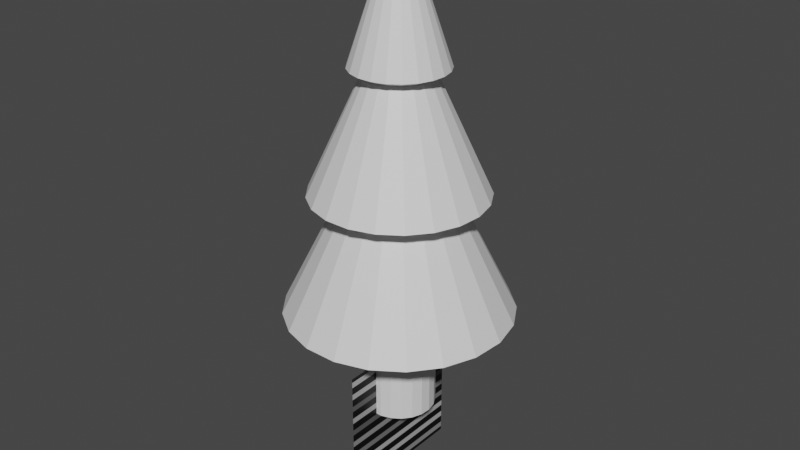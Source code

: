 # Source: Candy_Trees.blend  (saved by Blender 3.4.6; exported with 4.5.12 LTS)
import bpy
from mathutils import Matrix  # noqa: F401  (used for matrix-valued properties, if any)

bpy.ops.wm.read_factory_settings(use_empty=True)
scene = bpy.context.scene
scene.name = 'Scene'

# ---- materials (node trees are filled in below, after node groups)
mat_trunk = bpy.data.materials.new('trunk')
mat_trunk.use_transparent_shadow = False
mat_candy = bpy.data.materials.new('candy')
mat_candy.use_transparent_shadow = False
mat_candy_cane = bpy.data.materials.new('candy cane')
mat_candy_cane.use_transparent_shadow = False

# ---- material node trees
mat_trunk.use_nodes = True; mat_trunk.node_tree.nodes.clear()
_N = mat_trunk.node_tree.nodes; _L = mat_trunk.node_tree.links
n0 = _N.new('ShaderNodeBsdfPrincipled'); n0.name = 'Principled BSDF'; n0.location = (10, 300)
n0.distribution = 'GGX'
n0.subsurface_method = 'RANDOM_WALK_SKIN'
n0.inputs[3].default_value = 1.45
n0.inputs[27].default_value = (0.0, 0.0, 0.0, 1.0)
n0.inputs[28].default_value = 1.0
n1 = _N.new('ShaderNodeOutputMaterial'); n1.name = 'Material Output'; n1.location = (300, 300)
_L.new(n0.outputs[0], n1.inputs[0])
n1.is_active_output = True
mat_candy.use_nodes = True; mat_candy.node_tree.nodes.clear()
_N = mat_candy.node_tree.nodes; _L = mat_candy.node_tree.links
n0 = _N.new('ShaderNodeBsdfPrincipled'); n0.name = 'Principled BSDF'; n0.location = (10, 300)
n0.distribution = 'GGX'
n0.subsurface_method = 'RANDOM_WALK_SKIN'
n0.inputs[3].default_value = 1.45
n0.inputs[27].default_value = (0.0, 0.0, 0.0, 1.0)
n0.inputs[28].default_value = 1.0
n1 = _N.new('ShaderNodeOutputMaterial'); n1.name = 'Material Output'; n1.location = (300, 300)
_L.new(n0.outputs[0], n1.inputs[0])
n1.is_active_output = True
mat_candy_cane.use_nodes = True; mat_candy_cane.node_tree.nodes.clear()
_N = mat_candy_cane.node_tree.nodes; _L = mat_candy_cane.node_tree.links
n0 = _N.new('ShaderNodeBsdfPrincipled'); n0.name = 'Principled BSDF'; n0.location = (380, 300)
n0.distribution = 'GGX'
n0.subsurface_method = 'RANDOM_WALK_SKIN'
n0.inputs[3].default_value = 1.45
n0.inputs[27].default_value = (0.0, 0.0, 0.0, 1.0)
n0.inputs[28].default_value = 1.0
n1 = _N.new('ShaderNodeOutputMaterial'); n1.name = 'Material Output'; n1.location = (670, 300)
n2 = _N.new('ShaderNodeMapping'); n2.name = 'Mapping'; n2.location = (-242, -31)
n2.inputs[1].default_value = (18.6, 0.0, 0.0)
n3 = _N.new('ShaderNodeTexCoord'); n3.name = 'Texture Coordinate'; n3.location = (-462, 42)
n4 = _N.new('ShaderNodeMapping'); n4.name = 'Mapping.001'; n4.location = (-283, -457)
n4.inputs[1].default_value = (2.3, 0.0, 0.0)
n5 = _N.new('ShaderNodeTexBrick'); n5.name = 'Brick Texture'; n5.location = (-48, 48)
n5.inputs[5].default_value = 0.15
n5.inputs[8].default_value = 39.3
n5.inputs[9].default_value = 0.5
n6 = _N.new('ShaderNodeTexBrick'); n6.name = 'Brick Texture.001'; n6.location = (-70, -445)
n6.inputs[5].default_value = 0.125
n6.inputs[8].default_value = 39.3
n6.inputs[9].default_value = 0.5
n7 = _N.new('ShaderNodeMix'); n7.name = 'Mix'; n7.location = (175, -66)
n7.data_type = 'RGBA'
n7.blend_type = 'MULTIPLY'
n7.inputs[0].default_value = 1.0
_L.new(n0.outputs[0], n1.inputs[0])
_L.new(n2.outputs[0], n5.inputs[0])
_L.new(n3.outputs[2], n2.inputs[0])
_L.new(n3.outputs[2], n4.inputs[0])
_L.new(n4.outputs[0], n6.inputs[0])
_L.new(n5.outputs[0], n7.inputs[2])
_L.new(n6.outputs[0], n7.inputs[3])
_L.new(n5.outputs[0], n7.inputs[6])
_L.new(n6.outputs[0], n7.inputs[7])
_L.new(n7.outputs[2], n0.inputs[0])
n1.is_active_output = True

# ---- world
world_world = bpy.data.worlds.new('World'); scene.world = world_world
world_world.use_nodes = True; world_world.node_tree.nodes.clear()
_N = world_world.node_tree.nodes; _L = world_world.node_tree.links
n0 = _N.new('ShaderNodeOutputWorld'); n0.name = 'World Output'; n0.location = (300, 300)
n1 = _N.new('ShaderNodeBackground'); n1.name = 'Background'; n1.location = (10, 300)
n1.inputs[0].default_value = (0.05088, 0.05088, 0.05088, 1.0)
_L.new(n1.outputs[0], n0.inputs[0])
n0.is_active_output = True
world_world.color = (0.05088, 0.05088, 0.05088)
world_world.use_sun_shadow = False
world_world.sun_shadow_jitter_overblur = 0.0

# ---- meshes
me_cylinder = bpy.data.meshes.new('Cylinder')
me_cylinder.from_pydata([(-4.145e-09, 0.5132, 0.1565), (-1.533e-08, 0.09957, 6.894), (0.1513, 0.4904, 0.1565), (0.02935, 0.09514, 6.894), (0.2891, 0.424, 0.1565), (0.05609, 0.08227, 6.894), (0.4012, 0.32, 0.1565), (0.07784, 0.06208, 6.894), (0.4777, 0.1875, 0.1565), (0.09268, 0.03638, 6.894), (0.5117, 0.03835, 0.1565), (0.09929, 0.007441, 6.894), (0.5003, -0.1142, 0.1565), (0.09707, -0.02216, 6.894), (0.4444, -0.2566, 0.1565), (0.08623, -0.04978, 6.894), (0.349, -0.3762, 0.1565), (0.06772, -0.07299, 6.894), (0.2227, -0.4623, 0.1565), (0.0432, -0.08971, 6.894), (0.07648, -0.5074, 0.1565), (0.01484, -0.09845, 6.894), (-0.07648, -0.5074, 0.1565), (-0.01484, -0.09845, 6.894), (-0.2227, -0.4623, 0.1565), (-0.0432, -0.08971, 6.894), (-0.349, -0.3762, 0.1565), (-0.06772, -0.07299, 6.894), (-0.4444, -0.2566, 0.1565), (-0.08623, -0.04978, 6.894), (-0.5003, -0.1142, 0.1565), (-0.09707, -0.02216, 6.894), (-0.5117, 0.03835, 0.1565), (-0.09929, 0.007441, 6.894), (-0.4777, 0.1875, 0.1565), (-0.09268, 0.03638, 6.894), (-0.4012, 0.32, 0.1565), (-0.07784, 0.06208, 6.894), (-0.2891, 0.424, 0.1565), (-0.05609, 0.08227, 6.894), (-0.1513, 0.4904, 0.1565), (-0.02935, 0.09514, 6.894), (3.495e-09, 1.234, 3.433), (0.3637, 1.179, 3.433), (0.6951, 1.02, 3.433), (0.9647, 0.7694, 3.433), (1.149, 0.4508, 3.433), (1.231, 0.09221, 3.433), (1.203, -0.2746, 3.433), (1.069, -0.617, 3.433), (0.8393, -0.9046, 3.433), (0.5354, -1.112, 3.433), (0.1839, -1.22, 3.433), (-0.1839, -1.22, 3.433), (-0.5354, -1.112, 3.433), (-0.8393, -0.9046, 3.433), (-1.069, -0.617, 3.433), (-1.203, -0.2746, 3.433), (-1.231, 0.09221, 3.433), (-1.149, 0.4508, 3.433), (-0.9647, 0.7694, 3.433), (-0.6951, 1.02, 3.433), (-0.3637, 1.179, 3.433), (-5.673e-09, 0.6735, 5.164), (0.1985, 0.6436, 5.164), (0.3794, 0.5565, 5.164), (0.5266, 0.4199, 5.164), (0.627, 0.2461, 5.164), (0.6716, 0.05033, 5.164), (0.6566, -0.1499, 5.164), (0.5833, -0.3368, 5.164), (0.4581, -0.4937, 5.164), (0.2922, -0.6068, 5.164), (0.1004, -0.666, 5.164), (-0.1004, -0.666, 5.164), (-0.2922, -0.6068, 5.164), (-0.4581, -0.4937, 5.164), (-0.5833, -0.3368, 5.164), (-0.6566, -0.1499, 5.164), (-0.6716, 0.05033, 5.164), (-0.627, 0.2461, 5.164), (-0.5266, 0.4199, 5.164), (-0.3794, 0.5565, 5.164), (-0.1985, 0.6436, 5.164), (0.4761, 1.543, 1.703), (0.9098, 1.334, 1.703), (1.263, 1.007, 1.703), (1.503, 0.5901, 1.703), (1.611, 0.1207, 1.703), (1.575, -0.3594, 1.703), (1.399, -0.8075, 1.703), (1.099, -1.184, 1.703), (0.7008, -1.455, 1.703), (0.2407, -1.597, 1.703), (-0.2407, -1.597, 1.703), (-0.7008, -1.455, 1.703), (-1.099, -1.184, 1.703), (-1.399, -0.8075, 1.703), (-1.575, -0.3594, 1.703), (-1.611, 0.1207, 1.703), (-1.503, 0.5901, 1.703), (-1.263, 1.007, 1.703), (-0.9098, 1.334, 1.703), (-0.4761, 1.543, 1.703), (1.043e-08, 1.615, 1.703), (0.1513, 0.4904, 1.371), (0.2891, 0.424, 1.371), (0.4012, 0.32, 1.371), (0.4777, 0.1875, 1.371), (0.5117, 0.03835, 1.371), (0.5003, -0.1142, 1.371), (0.4444, -0.2566, 1.371), (0.349, -0.3762, 1.371), (0.2227, -0.4623, 1.371), (0.07648, -0.5074, 1.371), (-0.07648, -0.5074, 1.371), (-0.2227, -0.4623, 1.371), (-0.349, -0.3762, 1.371), (-0.4444, -0.2566, 1.371), (-0.5003, -0.1142, 1.371), (-0.5117, 0.03835, 1.371), (-0.4777, 0.1875, 1.371), (-0.4012, 0.32, 1.371), (-0.2891, 0.424, 1.371), (-0.1513, 0.4904, 1.371), (-4.145e-09, 0.5132, 1.371), (0.1413, 0.4581, 5.077), (0.2701, 0.3961, 5.077), (0.3748, 0.2989, 5.077), (0.4463, 0.1751, 5.077), (0.4781, 0.03583, 5.077), (0.4674, -0.1067, 5.077), (0.4152, -0.2397, 5.077), (0.3261, -0.3514, 5.077), (0.208, -0.4319, 5.077), (0.07145, -0.4741, 5.077), (-0.07145, -0.4741, 5.077), (-0.208, -0.4319, 5.077), (-0.3261, -0.3514, 5.077), (-0.4152, -0.2397, 5.077), (-0.4674, -0.1067, 5.077), (-0.4781, 0.03583, 5.077), (-0.4463, 0.1751, 5.077), (-0.3748, 0.2989, 5.077), (-0.2701, 0.3961, 5.077), (-0.1413, 0.4581, 5.077), (-8.866e-09, 0.4794, 5.077), (2.91e-09, 0.8194, 3.31), (0.2415, 0.783, 3.31), (0.4616, 0.677, 3.31), (0.6407, 0.5109, 3.31), (0.7628, 0.2994, 3.31), (0.8171, 0.06124, 3.31), (0.7989, -0.1823, 3.31), (0.7097, -0.4097, 3.31), (0.5574, -0.6007, 3.31), (0.3555, -0.7383, 3.31), (0.1221, -0.8103, 3.31), (-0.1221, -0.8103, 3.31), (-0.3555, -0.7383, 3.31), (-0.5574, -0.6007, 3.31), (-0.7097, -0.4097, 3.31), (-0.7989, -0.1823, 3.31), (-0.8171, 0.06124, 3.31), (-0.7628, 0.2994, 3.31), (-0.6407, 0.5109, 3.31), (-0.4616, 0.677, 3.31), (-0.2415, 0.783, 3.31), (0.0, 1.0, 1.6), (0.2948, 0.9556, 1.6), (0.5633, 0.8262, 1.6), (0.7818, 0.6235, 1.6), (0.9309, 0.3653, 1.6), (0.9972, 0.07473, 1.6), (0.9749, -0.2225, 1.6), (0.866, -0.5, 1.6), (0.6802, -0.7331, 1.6), (0.4339, -0.901, 1.6), (0.149, -0.9888, 1.6), (-0.149, -0.9888, 1.6), (-0.4339, -0.901, 1.6), (-0.6802, -0.7331, 1.6), (-0.866, -0.5, 1.6), (-0.9749, -0.2225, 1.6), (-0.9972, 0.07473, 1.6), (-0.9309, 0.3653, 1.6), (-0.7818, 0.6235, 1.6), (-0.5633, 0.8262, 1.6), (-0.2948, 0.9556, 1.6), (-0.349, -0.3762, 0.1565), (-0.06772, -0.07299, 6.894), (-0.8393, -0.9046, 3.433), (-5.673e-09, 0.6735, 5.164), (0.1985, 0.6436, 5.164), (0.3794, 0.5565, 5.164), (0.5266, 0.4199, 5.164), (0.627, 0.2461, 5.164), (0.6716, 0.05033, 5.164), (0.6566, -0.1499, 5.164), (0.5833, -0.3368, 5.164), (0.4581, -0.4937, 5.164), (0.2922, -0.6068, 5.164), (0.1004, -0.666, 5.164), (-0.1004, -0.666, 5.164), (-0.2922, -0.6068, 5.164), (-0.4581, -0.4937, 5.164), (-0.5833, -0.3368, 5.164), (-0.6566, -0.1499, 5.164), (-0.6716, 0.05033, 5.164), (-0.627, 0.2461, 5.164), (-0.5266, 0.4199, 5.164), (-0.3794, 0.5565, 5.164), (-0.1985, 0.6436, 5.164), (-1.099, -1.184, 1.703), (-0.349, -0.3762, 1.371), (-0.3261, -0.3514, 5.077), (-0.5574, -0.6007, 3.31), (-0.6802, -0.7331, 1.6)], [], [(63, 1, 3, 64), (64, 3, 5, 65), (65, 5, 7, 66), (66, 7, 9, 67), (67, 9, 11, 68), (68, 11, 13, 69), (69, 13, 15, 70), (70, 15, 17, 71), (71, 17, 19, 72), (72, 19, 21, 73), (73, 21, 23, 74), (74, 23, 25, 75), (75, 25, 27, 76), (76, 27, 29, 77), (77, 29, 31, 78), (78, 31, 33, 79), (79, 33, 35, 80), (80, 35, 37, 81), (81, 37, 39, 82), (3, 1, 41, 39, 37, 35, 33, 31, 29, 27, 25, 23, 21, 19, 17, 15, 13, 11, 9, 7, 5), (82, 39, 41, 83), (83, 41, 1, 63), (0, 2, 4, 6, 8, 10, 12, 14, 16, 18, 20, 22, 24, 26, 28, 30, 32, 34, 36, 38, 40), (167, 62, 42, 147), (166, 61, 62, 167), (165, 60, 61, 166), (164, 59, 60, 165), (163, 58, 59, 164), (162, 57, 58, 163), (161, 56, 57, 162), (160, 55, 56, 161), (159, 54, 55, 160), (158, 53, 54, 159), (157, 52, 53, 158), (156, 51, 52, 157), (155, 50, 51, 156), (154, 49, 50, 155), (153, 48, 49, 154), (152, 47, 48, 153), (151, 46, 47, 152), (150, 45, 46, 151), (149, 44, 45, 150), (148, 43, 44, 149), (147, 42, 43, 148), (145, 83, 63, 146), (144, 82, 83, 145), (143, 81, 82, 144), (142, 80, 81, 143), (141, 79, 80, 142), (140, 78, 79, 141), (139, 77, 78, 140), (138, 76, 77, 139), (137, 75, 76, 138), (136, 74, 75, 137), (135, 73, 74, 136), (134, 72, 73, 135), (133, 71, 72, 134), (132, 70, 71, 133), (131, 69, 70, 132), (130, 68, 69, 131), (129, 67, 68, 130), (128, 66, 67, 129), (127, 65, 66, 128), (126, 64, 65, 127), (146, 63, 64, 126), (168, 104, 84, 169), (169, 84, 85, 170), (170, 85, 86, 171), (171, 86, 87, 172), (172, 87, 88, 173), (173, 88, 89, 174), (174, 89, 90, 175), (175, 90, 91, 176), (176, 91, 92, 177), (177, 92, 93, 178), (178, 93, 94, 179), (179, 94, 95, 180), (180, 95, 96, 181), (181, 96, 97, 182), (182, 97, 98, 183), (183, 98, 99, 184), (184, 99, 100, 185), (185, 100, 101, 186), (186, 101, 102, 187), (187, 102, 103, 188), (188, 103, 104, 168), (40, 124, 125, 0), (38, 123, 124, 40), (36, 122, 123, 38), (34, 121, 122, 36), (32, 120, 121, 34), (30, 119, 120, 32), (28, 118, 119, 30), (26, 117, 118, 28), (24, 116, 117, 26), (22, 115, 116, 24), (20, 114, 115, 22), (18, 113, 114, 20), (16, 112, 113, 18), (14, 111, 112, 16), (12, 110, 111, 14), (10, 109, 110, 12), (8, 108, 109, 10), (6, 107, 108, 8), (4, 106, 107, 6), (2, 105, 106, 4), (0, 125, 105, 2), (42, 146, 126, 43), (43, 126, 127, 44), (44, 127, 128, 45), (45, 128, 129, 46), (46, 129, 130, 47), (47, 130, 131, 48), (48, 131, 132, 49), (49, 132, 133, 50), (50, 133, 134, 51), (51, 134, 135, 52), (52, 135, 136, 53), (53, 136, 137, 54), (54, 137, 138, 55), (55, 138, 139, 56), (56, 139, 140, 57), (57, 140, 141, 58), (58, 141, 142, 59), (59, 142, 143, 60), (60, 143, 144, 61), (61, 144, 145, 62), (62, 145, 146, 42), (104, 147, 148, 84), (84, 148, 149, 85), (85, 149, 150, 86), (86, 150, 151, 87), (87, 151, 152, 88), (88, 152, 153, 89), (89, 153, 154, 90), (90, 154, 155, 91), (91, 155, 156, 92), (92, 156, 157, 93), (93, 157, 158, 94), (94, 158, 159, 95), (95, 159, 160, 96), (96, 160, 161, 97), (97, 161, 162, 98), (98, 162, 163, 99), (99, 163, 164, 100), (100, 164, 165, 101), (101, 165, 166, 102), (102, 166, 167, 103), (103, 167, 147, 104), (124, 188, 168, 125), (123, 187, 188, 124), (122, 186, 187, 123), (121, 185, 186, 122), (120, 184, 185, 121), (119, 183, 184, 120), (118, 182, 183, 119), (117, 181, 182, 118), (116, 180, 181, 117), (115, 179, 180, 116), (114, 178, 179, 115), (113, 177, 178, 114), (112, 176, 177, 113), (111, 175, 176, 112), (110, 174, 175, 111), (109, 173, 174, 110), (108, 172, 173, 109), (107, 171, 172, 108), (106, 170, 171, 107), (105, 169, 170, 106), (125, 168, 169, 105), (66, 65, 194, 195), (79, 78, 207, 208), (27, 76, 205, 190), (65, 64, 193, 194), (78, 77, 206, 207), (160, 96, 213, 216), (64, 63, 192, 193), (26, 117, 214, 189), (77, 76, 205, 206), (117, 181, 217, 214), (76, 75, 204, 205), (75, 74, 203, 204), (138, 76, 205, 215), (74, 73, 202, 203), (73, 72, 201, 202), (72, 71, 200, 201), (160, 55, 191, 216), (71, 70, 199, 200), (63, 83, 212, 192), (70, 69, 198, 199), (96, 181, 217, 213), (83, 82, 211, 212), (69, 68, 197, 198), (82, 81, 210, 211), (68, 67, 196, 197), (81, 80, 209, 210), (67, 66, 195, 196), (138, 55, 191, 215), (80, 79, 208, 209)])
me_cylinder.polygons.foreach_set('material_index', [1, 1, 1, 1, 1, 1, 1, 1, 1, 1, 1, 1, 1, 1, 1, 1, 1, 1, 1, 1, 1, 1, 0, 1, 1, 1, 1, 1, 1, 1, 1, 1, 1, 1, 1, 1, 1, 1, 1, 1, 1, 1, 1, 1, 1, 1, 1, 1, 1, 1, 1, 1, 1, 1, 1, 1, 1, 1, 1, 1, 1, 1, 1, 1, 1, 1, 1, 1, 1, 1, 1, 1, 1, 1, 1, 1, 1, 1, 1, 1, 1, 1, 1, 1, 1, 1, 0, 0, 0, 0, 0, 0, 0, 0, 0, 0, 0, 0, 0, 0, 0, 0, 0, 0, 0, 0, 0, 1, 1, 1, 1, 1, 1, 1, 1, 1, 1, 1, 1, 1, 1, 1, 1, 1, 1, 1, 1, 1, 1, 1, 1, 1, 1, 1, 1, 1, 1, 1, 1, 1, 1, 1, 1, 1, 1, 1, 1, 1, 1, 0, 0, 0, 0, 0, 0, 0, 0, 0, 0, 0, 0, 0, 0, 0, 0, 0, 0, 0, 0, 0, 0, 0, 0, 0, 0, 0, 0, 0, 0, 0, 0, 0, 0, 0, 0, 0, 0, 0, 0, 0, 0, 0, 0, 0, 0, 0, 0, 0, 0])
_uv = me_cylinder.uv_layers.new(name='UVMap')
_uv.uv.foreach_set('vector', [0.9355, 0.456, 0.9616, 0.3421, 0.9662, 0.3426, 0.9662, 0.4595, 0.4495, 0.9699, 0.5226, 0.8787, 0.5264, 0.8811, 0.4755, 0.9863, 0.4755, 0.9863, 0.5264, 0.8811, 0.5307, 0.8826, 0.5046, 0.9965, 0.5046, 0.9965, 0.5307, 0.8826, 0.5353, 0.8831, 0.5353, 1.0, 0.9646, 0.8031, 0.9646, 0.9199, 0.9601, 0.9204, 0.934, 0.8065, 0.934, 0.8065, 0.9601, 0.9204, 0.9558, 0.9219, 0.9049, 0.8167, 0.9049, 0.8167, 0.9558, 0.9219, 0.9519, 0.9244, 0.8789, 0.8332, 0.7931, 0.9685, 0.8662, 0.8773, 0.87, 0.8797, 0.8191, 0.9849, 0.8191, 0.9849, 0.87, 0.8797, 0.8743, 0.8812, 0.8482, 0.9951, 0.8482, 0.9951, 0.8743, 0.8812, 0.8789, 0.8818, 0.8789, 0.9986, 0.8789, 0.7729, 0.9519, 0.6817, 0.9558, 0.6842, 0.9049, 0.7894, 0.9049, 0.7894, 0.9558, 0.6842, 0.9601, 0.6857, 0.934, 0.7996, 0.934, 0.7996, 0.9601, 0.6857, 0.9646, 0.6862, 0.9646, 0.8031, 0.9662, 0.2168, 0.9662, 0.3337, 0.9616, 0.3342, 0.9355, 0.2203, 0.9355, 0.2203, 0.9616, 0.3342, 0.9573, 0.3357, 0.9065, 0.2305, 0.9065, 0.2305, 0.9573, 0.3357, 0.9535, 0.3381, 0.8804, 0.247, 0.8947, 0.09118, 0.9678, 0.0, 0.9716, 0.002432, 0.9207, 0.1076, 0.9207, 0.1076, 0.9716, 0.002432, 0.9759, 0.003942, 0.9498, 0.1179, 0.9498, 0.1179, 0.9759, 0.003942, 0.9805, 0.004454, 0.9805, 0.1213, 0.4364, 0.6279, 0.4322, 0.6296, 0.4276, 0.63, 0.4232, 0.6289, 0.4192, 0.6267, 0.4161, 0.6233, 0.4141, 0.6192, 0.4135, 0.6147, 0.4141, 0.6102, 0.4161, 0.6061, 0.4192, 0.6028, 0.4232, 0.6005, 0.4276, 0.5995, 0.4322, 0.5998, 0.4364, 0.6015, 0.44, 0.6043, 0.4425, 0.6081, 0.4439, 0.6124, 0.4439, 0.617, 0.4425, 0.6213, 0.44, 0.6251, 0.8804, 0.4293, 0.9535, 0.3381, 0.9573, 0.3406, 0.9065, 0.4458, 0.9065, 0.4458, 0.9573, 0.3406, 0.9616, 0.3421, 0.9355, 0.456, 0.1795, 0.4506, 0.1998, 0.4389, 0.2227, 0.4337, 0.2461, 0.4354, 0.268, 0.444, 0.2864, 0.4586, 0.2996, 0.478, 0.3065, 0.5005, 0.3065, 0.524, 0.2996, 0.5464, 0.2864, 0.5658, 0.268, 0.5804, 0.2461, 0.589, 0.2227, 0.5908, 0.1998, 0.5856, 0.1795, 0.5738, 0.1635, 0.5566, 0.1533, 0.5354, 0.1498, 0.5122, 0.1533, 0.489, 0.1635, 0.4678, 0.7952, 0.3178, 0.732, 0.3273, 0.732, 0.2708, 0.7952, 0.2803, 0.8062, 0.3536, 0.7486, 0.3813, 0.732, 0.3273, 0.7952, 0.3178, 0.7952, 0.4461, 0.732, 0.4366, 0.7486, 0.3826, 0.8062, 0.4103, 0.7952, 0.4836, 0.732, 0.4931, 0.732, 0.4366, 0.7952, 0.4461, 0.8062, 0.5194, 0.7486, 0.5471, 0.732, 0.4931, 0.7952, 0.4836, 0.8678, 0.6119, 0.8047, 0.6024, 0.8213, 0.5485, 0.8789, 0.5761, 0.8678, 0.6494, 0.8047, 0.6589, 0.8047, 0.6024, 0.8678, 0.6119, 0.8789, 0.6853, 0.8213, 0.7129, 0.8047, 0.6589, 0.8678, 0.6494, 0.5126, 0.7777, 0.4495, 0.7682, 0.4661, 0.7143, 0.5237, 0.7419, 0.5126, 0.8152, 0.4495, 0.8247, 0.4495, 0.7682, 0.5126, 0.7777, 0.5237, 0.8511, 0.4661, 0.8787, 0.4495, 0.8247, 0.5126, 0.8152, 0.8172, 0.4836, 0.8804, 0.4931, 0.8638, 0.5471, 0.8062, 0.5194, 0.8172, 0.4461, 0.8804, 0.4366, 0.8804, 0.4931, 0.8172, 0.4836, 0.8062, 0.4103, 0.8638, 0.3826, 0.8804, 0.4366, 0.8172, 0.4461, 0.8678, 0.7763, 0.8047, 0.7669, 0.8213, 0.7129, 0.8789, 0.7405, 0.8678, 0.8138, 0.8047, 0.8233, 0.8047, 0.7669, 0.8678, 0.7763, 0.8789, 0.8497, 0.8213, 0.8773, 0.8047, 0.8233, 0.8678, 0.8138, 0.8694, 0.2803, 0.8062, 0.2708, 0.8228, 0.2168, 0.8804, 0.2444, 0.8694, 0.3178, 0.8062, 0.3273, 0.8062, 0.2708, 0.8694, 0.2803, 0.8804, 0.3536, 0.8228, 0.3813, 0.8062, 0.3273, 0.8694, 0.3178, 0.7952, 0.2803, 0.732, 0.2708, 0.7486, 0.2168, 0.8062, 0.2444, 0.1134, 0.7232, 0.1431, 0.7187, 0.1431, 0.7495, 0.1134, 0.7451, 0.107, 0.7022, 0.1341, 0.6892, 0.1431, 0.7187, 0.1134, 0.7232, 0.3944, 0.8705, 0.4241, 0.8749, 0.4151, 0.9044, 0.388, 0.8915, 0.3944, 0.8486, 0.4241, 0.8441, 0.4241, 0.8749, 0.3944, 0.8705, 0.388, 0.8276, 0.4151, 0.8146, 0.4241, 0.8441, 0.3944, 0.8486, 0.7834, 0.7975, 0.7537, 0.7931, 0.7627, 0.7636, 0.7898, 0.7766, 0.7834, 0.8195, 0.7537, 0.8239, 0.7537, 0.7931, 0.7834, 0.7975, 0.7898, 0.8405, 0.7627, 0.8534, 0.7537, 0.8239, 0.7834, 0.8195, 0.2632, 0.6466, 0.2929, 0.6511, 0.2839, 0.6805, 0.2568, 0.6676, 0.2632, 0.6247, 0.2929, 0.6203, 0.2929, 0.6511, 0.2632, 0.6466, 0.2568, 0.6037, 0.2839, 0.5908, 0.2929, 0.6203, 0.2632, 0.6247, 0.1367, 0.6334, 0.107, 0.6289, 0.116, 0.5995, 0.1431, 0.6124, 0.1367, 0.6553, 0.107, 0.6598, 0.107, 0.6289, 0.1367, 0.6334, 0.1431, 0.6763, 0.116, 0.6892, 0.107, 0.6598, 0.1367, 0.6553, 0.7834, 0.8873, 0.7537, 0.8829, 0.7627, 0.8534, 0.7898, 0.8663, 0.7834, 0.9093, 0.7537, 0.9137, 0.7537, 0.8829, 0.7834, 0.8873, 0.7898, 0.9302, 0.7627, 0.9432, 0.7537, 0.9137, 0.7834, 0.9093, 0.2632, 0.7364, 0.2929, 0.7408, 0.2839, 0.7703, 0.2568, 0.7574, 0.2632, 0.7145, 0.2929, 0.71, 0.2929, 0.7408, 0.2632, 0.7364, 0.2568, 0.6935, 0.2839, 0.6805, 0.2929, 0.71, 0.2632, 0.7145, 0.1134, 0.7451, 0.1431, 0.7495, 0.1341, 0.779, 0.107, 0.7661, 0.4, 0.6842, 0.3065, 0.6701, 0.3283, 0.5995, 0.4135, 0.6404, 0.107, 0.7737, 0.02176, 0.8146, 2.07e-08, 0.744, 0.09348, 0.7299, 0.09348, 0.7299, 2.07e-08, 0.744, 0.0, 0.6701, 0.09348, 0.6842, 0.09348, 0.6842, 0.0, 0.6701, 0.02176, 0.5995, 0.107, 0.6404, 0.8132, 0.1742, 0.728, 0.2152, 0.7063, 0.1445, 0.7997, 0.1305, 0.7997, 0.1305, 0.7063, 0.1445, 0.7063, 0.07063, 0.7997, 0.08471, 0.7997, 0.08471, 0.7063, 0.07063, 0.728, 0.0, 0.8132, 0.04097, 0.2568, 0.765, 0.1716, 0.806, 0.1498, 0.7353, 0.2433, 0.7212, 0.2433, 0.7212, 0.1498, 0.7353, 0.1498, 0.6614, 0.2433, 0.6755, 0.2433, 0.6755, 0.1498, 0.6614, 0.1716, 0.5908, 0.2568, 0.6318, 0.6977, 0.5894, 0.7829, 0.5485, 0.8047, 0.6191, 0.7112, 0.6332, 0.7112, 0.6332, 0.8047, 0.6191, 0.8047, 0.693, 0.7112, 0.6789, 0.7112, 0.6789, 0.8047, 0.693, 0.7829, 0.7636, 0.6977, 0.7227, 0.5908, 0.5894, 0.676, 0.5485, 0.6977, 0.6191, 0.6042, 0.6332, 0.6042, 0.6332, 0.6977, 0.6191, 0.6977, 0.693, 0.6042, 0.6789, 0.6042, 0.6789, 0.6977, 0.693, 0.676, 0.7636, 0.5908, 0.7227, 0.5993, 0.04097, 0.6845, 0.0, 0.7063, 0.07063, 0.6128, 0.08471, 0.6128, 0.08471, 0.7063, 0.07063, 0.7063, 0.1445, 0.6128, 0.1305, 0.6128, 0.1305, 0.7063, 0.1445, 0.6845, 0.2152, 0.5993, 0.1742, 0.4135, 0.7737, 0.3283, 0.8146, 0.3065, 0.744, 0.4, 0.7299, 0.4, 0.7299, 0.3065, 0.744, 0.3065, 0.6701, 0.4, 0.6842, 0.8906, 0.1872, 0.8906, 0.1333, 0.914, 0.1333, 0.914, 0.1872, 0.8671, 0.1872, 0.8671, 0.1333, 0.8906, 0.1333, 0.8906, 0.1872, 0.1353, 0.8381, 0.08146, 0.8381, 0.08146, 0.8146, 0.1353, 0.8146, 0.1353, 0.8616, 0.08146, 0.8616, 0.08146, 0.8381, 0.1353, 0.8381, 0.1353, 0.8851, 0.08146, 0.8851, 0.08146, 0.8616, 0.1353, 0.8616, 0.2783, 0.9137, 0.2783, 0.8598, 0.3017, 0.8598, 0.3017, 0.9137, 0.2548, 0.9137, 0.2548, 0.8598, 0.2783, 0.8598, 0.2783, 0.9137, 0.2313, 0.9137, 0.2313, 0.8598, 0.2548, 0.8598, 0.2548, 0.9137, 0.8132, 0.1803, 0.8671, 0.1803, 0.8671, 0.2037, 0.8132, 0.2037, 0.8132, 0.1568, 0.8671, 0.1568, 0.8671, 0.1803, 0.8132, 0.1803, 0.8132, 0.1333, 0.8671, 0.1333, 0.8671, 0.1568, 0.8132, 0.1568, 0.5237, 0.7612, 0.5775, 0.7612, 0.5775, 0.7847, 0.5237, 0.7847, 0.5237, 0.7377, 0.5775, 0.7377, 0.5775, 0.7612, 0.5237, 0.7612, 0.5237, 0.7143, 0.5775, 0.7143, 0.5775, 0.7377, 0.5237, 0.7377, 0.2548, 0.806, 0.2548, 0.8598, 0.2313, 0.8598, 0.2313, 0.806, 0.2783, 0.806, 0.2783, 0.8598, 0.2548, 0.8598, 0.2548, 0.806, 0.3017, 0.806, 0.3017, 0.8598, 0.2783, 0.8598, 0.2783, 0.806, 0.5775, 0.8082, 0.5237, 0.8082, 0.5237, 0.7847, 0.5775, 0.7847, 0.5775, 0.8317, 0.5237, 0.8317, 0.5237, 0.8082, 0.5775, 0.8082, 0.5775, 0.8552, 0.5237, 0.8552, 0.5237, 0.8317, 0.5775, 0.8317, 0.914, 0.1872, 0.914, 0.1333, 0.9375, 0.1333, 0.9375, 0.1872, 0.5908, 0.328, 0.7266, 0.3107, 0.732, 0.3319, 0.6049, 0.3826, 0.3206, 0.4337, 0.4478, 0.4844, 0.4423, 0.5056, 0.3065, 0.4883, 0.3065, 0.4883, 0.4423, 0.5056, 0.4423, 0.5275, 0.3065, 0.5448, 0.3065, 0.5448, 0.4423, 0.5275, 0.4478, 0.5488, 0.3206, 0.5995, 0.01413, 0.4337, 0.1413, 0.4844, 0.1358, 0.5056, 0.0, 0.4883, 0.0, 0.4883, 0.1358, 0.5056, 0.1358, 0.5275, 1.84e-08, 0.5448, 1.84e-08, 0.5448, 0.1358, 0.5275, 0.1413, 0.5488, 0.01413, 0.5995, 0.5766, 0.7143, 0.4495, 0.6636, 0.455, 0.6423, 0.5908, 0.6596, 0.5908, 0.6596, 0.455, 0.6423, 0.455, 0.6204, 0.5908, 0.6031, 0.5908, 0.6031, 0.455, 0.6204, 0.4495, 0.5991, 0.5766, 0.5485, 0.5766, 0.3826, 0.4495, 0.3319, 0.455, 0.3107, 0.5908, 0.328, 0.5908, 0.328, 0.455, 0.3107, 0.455, 0.2888, 0.5908, 0.2715, 0.5908, 0.2715, 0.455, 0.2888, 0.4495, 0.2675, 0.5766, 0.2168, 0.4636, 0.3826, 0.5908, 0.4333, 0.5853, 0.4546, 0.4495, 0.4373, 0.4495, 0.4373, 0.5853, 0.4546, 0.5853, 0.4765, 0.4495, 0.4938, 0.4495, 0.4938, 0.5853, 0.4765, 0.5908, 0.4978, 0.4636, 0.5485, 0.7179, 0.5485, 0.5908, 0.4978, 0.5963, 0.4765, 0.732, 0.4938, 0.732, 0.4938, 0.5963, 0.4765, 0.5963, 0.4546, 0.732, 0.4373, 0.732, 0.4373, 0.5963, 0.4546, 0.5908, 0.4333, 0.7179, 0.3826, 0.6049, 0.2168, 0.732, 0.2675, 0.7266, 0.2888, 0.5908, 0.2715, 0.5908, 0.2715, 0.7266, 0.2888, 0.7266, 0.3107, 0.5908, 0.328, 0.2997, 0.3622, 0.4399, 0.344, 0.4495, 0.3802, 0.3185, 0.4337, 0.2808, 0.4337, 0.1498, 0.3802, 0.1594, 0.344, 0.2997, 0.3622, 0.2997, 0.3622, 0.1594, 0.344, 0.1594, 0.3065, 0.2997, 0.2883, 0.2997, 0.2883, 0.1594, 0.3065, 0.1498, 0.2702, 0.2808, 0.2168, 0.01887, 0.2168, 0.1498, 0.2702, 0.1403, 0.3065, 0.0, 0.2883, 0.0, 0.2883, 0.1403, 0.3065, 0.1403, 0.344, 7.361e-08, 0.3622, 7.361e-08, 0.3622, 0.1403, 0.344, 0.1498, 0.3802, 0.01887, 0.4337, 0.4306, 0.2168, 0.2997, 0.1634, 0.3092, 0.1272, 0.4495, 0.1454, 0.4495, 0.1454, 0.3092, 0.1272, 0.3092, 0.08966, 0.4495, 0.07146, 0.4495, 0.07146, 0.3092, 0.08966, 0.2997, 0.05341, 0.4306, 0.0, 0.131, 0.2168, 5.521e-08, 0.1634, 0.009573, 0.1272, 0.1498, 0.1454, 0.1498, 0.1454, 0.009573, 0.1272, 0.009573, 0.08966, 0.1498, 0.07146, 0.1498, 0.07146, 0.009573, 0.08966, 0.0, 0.05341, 0.131, 0.0, 0.1687, 0.0, 0.2997, 0.05341, 0.2901, 0.08966, 0.1498, 0.07146, 0.1498, 0.07146, 0.2901, 0.08966, 0.2901, 0.1272, 0.1498, 0.1454, 0.1498, 0.1454, 0.2901, 0.1272, 0.2997, 0.1634, 0.1687, 0.2168, 0.5804, 0.2168, 0.4495, 0.1634, 0.4591, 0.1272, 0.5993, 0.1454, 0.5993, 0.1454, 0.4591, 0.1272, 0.4591, 0.08966, 0.5993, 0.07146, 0.5993, 0.07146, 0.4591, 0.08966, 0.4495, 0.05341, 0.5804, 0.0, 0.3185, 0.2168, 0.4495, 0.2702, 0.4399, 0.3065, 0.2997, 0.2883, 0.2997, 0.2883, 0.4399, 0.3065, 0.4399, 0.344, 0.2997, 0.3622, 0.00686, 0.8695, 0.08146, 0.8584, 0.08146, 0.9042, 0.00686, 0.893, 0.0, 0.8471, 0.0681, 0.8146, 0.08146, 0.8584, 0.00686, 0.8695, 0.8857, 0.6268, 0.9603, 0.638, 0.9469, 0.6817, 0.8789, 0.6493, 0.8857, 0.6034, 0.9603, 0.5922, 0.9603, 0.638, 0.8857, 0.6268, 0.8789, 0.5809, 0.9469, 0.5485, 0.9603, 0.5922, 0.8857, 0.6034, 0.1567, 0.8843, 0.2313, 0.8955, 0.2179, 0.9392, 0.1498, 0.9068, 0.1567, 0.8609, 0.2313, 0.8497, 0.2313, 0.8955, 0.1567, 0.8843, 0.1498, 0.8384, 0.2179, 0.806, 0.2313, 0.8497, 0.1567, 0.8609, 0.3811, 0.8695, 0.3065, 0.8584, 0.3199, 0.8146, 0.388, 0.8471, 0.3811, 0.893, 0.3065, 0.9042, 0.3065, 0.8584, 0.3811, 0.8695, 0.388, 0.9155, 0.3199, 0.9479, 0.3065, 0.9042, 0.3811, 0.893, 0.8878, 0.05491, 0.8132, 0.04377, 0.8266, 0.0, 0.8947, 0.03245, 0.8878, 0.07839, 0.8132, 0.08953, 0.8132, 0.04377, 0.8878, 0.05491, 0.8947, 0.1008, 0.8266, 0.1333, 0.8132, 0.08953, 0.8878, 0.07839, 0.7468, 0.8185, 0.6722, 0.8074, 0.6856, 0.7636, 0.7537, 0.7961, 0.7468, 0.842, 0.6722, 0.8532, 0.6722, 0.8074, 0.7468, 0.8185, 0.7537, 0.8645, 0.6856, 0.8969, 0.6722, 0.8532, 0.7468, 0.842, 0.5976, 0.842, 0.6722, 0.8532, 0.6589, 0.8969, 0.5908, 0.8645, 0.5976, 0.8185, 0.6722, 0.8074, 0.6722, 0.8532, 0.5976, 0.842, 0.5908, 0.7961, 0.6589, 0.7636, 0.6722, 0.8074, 0.5976, 0.8185, 0.00686, 0.893, 0.08146, 0.9042, 0.0681, 0.9479, 3.68e-08, 0.9155, 0.1481, 0.6617, 0.148, 0.641, 0.1483, 0.641, 0.1484, 0.6617, 0.1483, 0.4958, 0.1487, 0.4751, 0.149, 0.4751, 0.1486, 0.4958, 0.1466, 0.4337, 0.1466, 0.5345, 0.1448, 0.5345, 0.1448, 0.4337, 0.148, 0.641, 0.1478, 0.6202, 0.1482, 0.6202, 0.1483, 0.641, 0.1487, 0.4751, 0.1491, 0.4544, 0.1494, 0.4544, 0.149, 0.4751, 0.1476, 0.5297, 0.1475, 0.5617, 0.1469, 0.5617, 0.147, 0.5297, 0.1478, 0.6202, 0.1479, 0.5995, 0.1482, 0.5995, 0.1482, 0.6202, 0.1478, 0.6577, 0.1473, 0.6257, 0.1468, 0.6257, 0.1473, 0.6577, 0.1491, 0.4544, 0.1495, 0.4337, 0.1498, 0.4337, 0.1494, 0.4544, 0.1473, 0.6257, 0.1471, 0.5937, 0.1466, 0.5937, 0.1468, 0.6257, 0.1495, 0.8691, 0.1493, 0.8484, 0.1497, 0.8484, 0.1498, 0.8691, 0.1493, 0.8484, 0.1492, 0.8276, 0.1496, 0.8276, 0.1497, 0.8484, 0.1477, 0.4657, 0.1478, 0.4337, 0.1473, 0.4337, 0.1472, 0.4657, 0.1492, 0.8276, 0.1491, 0.8069, 0.1494, 0.8069, 0.1496, 0.8276, 0.1491, 0.8069, 0.1489, 0.7862, 0.1493, 0.7861, 0.1494, 0.8069, 0.1489, 0.7862, 0.1488, 0.7654, 0.1491, 0.7654, 0.1493, 0.7861, 0.1476, 0.5297, 0.1474, 0.4977, 0.1468, 0.4977, 0.147, 0.5297, 0.1488, 0.7654, 0.1486, 0.7447, 0.149, 0.7447, 0.1491, 0.7654, 0.1479, 0.5995, 0.1479, 0.5788, 0.1483, 0.5788, 0.1482, 0.5995, 0.1486, 0.7447, 0.1485, 0.7239, 0.1489, 0.7239, 0.149, 0.7447, 0.1475, 0.5617, 0.1471, 0.5937, 0.1466, 0.5937, 0.1469, 0.5617, 0.1479, 0.5788, 0.1479, 0.558, 0.1483, 0.558, 0.1483, 0.5788, 0.1485, 0.7239, 0.1484, 0.7032, 0.1487, 0.7032, 0.1489, 0.7239, 0.1479, 0.558, 0.148, 0.5373, 0.1483, 0.5373, 0.1483, 0.558, 0.1484, 0.7032, 0.1482, 0.6825, 0.1486, 0.6825, 0.1487, 0.7032, 0.148, 0.5373, 0.148, 0.5166, 0.1484, 0.5166, 0.1483, 0.5373, 0.1482, 0.6825, 0.1481, 0.6617, 0.1484, 0.6617, 0.1486, 0.6825, 0.1477, 0.4657, 0.1474, 0.4977, 0.1468, 0.4977, 0.1472, 0.4657, 0.148, 0.5166, 0.1483, 0.4958, 0.1486, 0.4958, 0.1484, 0.5166])
me_cylinder.materials.append(mat_trunk)
me_cylinder.materials.append(mat_candy)
me_cylinder.update()
me_plane = bpy.data.meshes.new('Plane')
me_plane.from_pydata([(-1.0, -1.0, 0.0), (1.0, -1.0, 0.0), (-1.0, 1.0, 0.0), (1.0, 1.0, 0.0)], [], [(0, 1, 3, 2)])
_uv = me_plane.uv_layers.new(name='UVMap')
_uv.uv.foreach_set('vector', [1.0, 5.96e-08, 1.0, 1.0, 0.0, 1.0, 4.371e-08, 0.0])
me_plane.materials.append(mat_candy_cane)
me_plane.update()

# ---- objects
ob_cylinder = bpy.data.objects.new('Cylinder', me_cylinder)
ob_plane = bpy.data.objects.new('Plane', me_plane)

# ---- transforms, parenting, visibility, modifiers, constraints
ob_cylinder.location = (0.0, 0.0, 0.0)
ob_plane.location = (0.0, 0.0, 0.0)
ob_plane.rotation_euler = (-0.0, 1.571, 0.0)

# ---- collection membership
scene.collection.objects.link(ob_cylinder)
scene.collection.objects.link(ob_plane)

# ---- scene / render settings (as saved in the file)
scene.frame_start = 1; scene.frame_end = 250; scene.frame_set(1)
scene.render.engine = 'BLENDER_EEVEE_NEXT'
scene.cycles.sampling_pattern = 'TABULATED_SOBOL'
scene.cycles.use_light_tree = False
scene.view_settings.view_transform = 'Filmic'
bpy.context.view_layer.update()

# ---- added for rendering (the .blend has no active camera and no usable light): camera, sun
cam_auto = bpy.data.cameras.new('AutoCamera')
cam_auto.lens = 50.0
cam_auto.sensor_width = 36.0
cam_auto.clip_end = 1000.0
ob_auto_camera = bpy.data.objects.new('AutoCamera', cam_auto)
scene.collection.objects.link(ob_auto_camera)
ob_auto_camera.location = (8.42964, -10.1065, 9.69072)
ob_auto_camera.rotation_euler = (1.09748, -7.21219e-08, 0.694738)
scene.camera = ob_auto_camera
light_auto_sun = bpy.data.lights.new('AutoSun', 'SUN')
light_auto_sun.energy = 3.0
light_auto_sun.angle = 0.0523599
ob_auto_sun = bpy.data.objects.new('AutoSun', light_auto_sun)
scene.collection.objects.link(ob_auto_sun)
ob_auto_sun.rotation_euler = (0.872665, 0.174533, 0.523599)
bpy.context.view_layer.update()
